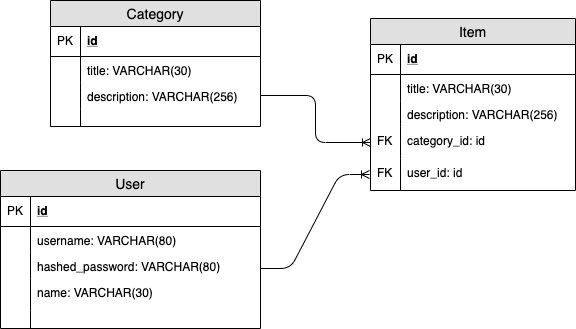

The diagram above was exported from draw.io. Its source (the exported page's mxGraphModel, read from the mxfile embedded in the PNG):
<mxGraphModel dx="772" dy="701" grid="1" gridSize="10" guides="1" tooltips="1" connect="1" arrows="1" fold="1" page="1" pageScale="1" pageWidth="1100" pageHeight="850" background="#ffffff" math="0" shadow="0">
  <root>
    <mxCell id="0" />
    <mxCell id="1" parent="0" />
    <mxCell id="yN0xP0D-bq4fnttt6IGi-6" value="User" style="swimlane;fontStyle=0;childLayout=stackLayout;horizontal=1;startSize=26;fillColor=#e0e0e0;horizontalStack=0;resizeParent=1;resizeParentMax=0;resizeLast=0;collapsible=1;marginBottom=0;swimlaneFillColor=#ffffff;align=center;fontSize=14;" parent="1" vertex="1">
      <mxGeometry x="100" y="260" width="260" height="158" as="geometry" />
    </mxCell>
    <mxCell id="yN0xP0D-bq4fnttt6IGi-7" value="id" style="shape=partialRectangle;top=0;left=0;right=0;bottom=1;align=left;verticalAlign=middle;fillColor=none;spacingLeft=34;spacingRight=4;overflow=hidden;rotatable=0;points=[[0,0.5],[1,0.5]];portConstraint=eastwest;dropTarget=0;fontStyle=5;fontSize=12;" parent="yN0xP0D-bq4fnttt6IGi-6" vertex="1">
      <mxGeometry y="26" width="260" height="30" as="geometry" />
    </mxCell>
    <mxCell id="yN0xP0D-bq4fnttt6IGi-8" value="PK" style="shape=partialRectangle;top=0;left=0;bottom=0;fillColor=none;align=left;verticalAlign=middle;spacingLeft=4;spacingRight=4;overflow=hidden;rotatable=0;points=[];portConstraint=eastwest;part=1;fontSize=12;" parent="yN0xP0D-bq4fnttt6IGi-7" vertex="1" connectable="0">
      <mxGeometry width="30" height="30" as="geometry" />
    </mxCell>
    <mxCell id="yN0xP0D-bq4fnttt6IGi-9" value="username: VARCHAR(80)&#10;" style="shape=partialRectangle;top=0;left=0;right=0;bottom=0;align=left;verticalAlign=top;fillColor=none;spacingLeft=34;spacingRight=4;overflow=hidden;rotatable=0;points=[[0,0.5],[1,0.5]];portConstraint=eastwest;dropTarget=0;fontSize=12;" parent="yN0xP0D-bq4fnttt6IGi-6" vertex="1">
      <mxGeometry y="56" width="260" height="26" as="geometry" />
    </mxCell>
    <mxCell id="yN0xP0D-bq4fnttt6IGi-10" value="" style="shape=partialRectangle;top=0;left=0;bottom=0;fillColor=none;align=left;verticalAlign=top;spacingLeft=4;spacingRight=4;overflow=hidden;rotatable=0;points=[];portConstraint=eastwest;part=1;fontSize=12;" parent="yN0xP0D-bq4fnttt6IGi-9" vertex="1" connectable="0">
      <mxGeometry width="30" height="26" as="geometry" />
    </mxCell>
    <mxCell id="yN0xP0D-bq4fnttt6IGi-11" value="hashed_password: VARCHAR(80)" style="shape=partialRectangle;top=0;left=0;right=0;bottom=0;align=left;verticalAlign=top;fillColor=none;spacingLeft=34;spacingRight=4;overflow=hidden;rotatable=0;points=[[0,0.5],[1,0.5]];portConstraint=eastwest;dropTarget=0;fontSize=12;" parent="yN0xP0D-bq4fnttt6IGi-6" vertex="1">
      <mxGeometry y="82" width="260" height="26" as="geometry" />
    </mxCell>
    <mxCell id="yN0xP0D-bq4fnttt6IGi-12" value="" style="shape=partialRectangle;top=0;left=0;bottom=0;fillColor=none;align=left;verticalAlign=top;spacingLeft=4;spacingRight=4;overflow=hidden;rotatable=0;points=[];portConstraint=eastwest;part=1;fontSize=12;" parent="yN0xP0D-bq4fnttt6IGi-11" vertex="1" connectable="0">
      <mxGeometry width="30" height="26" as="geometry" />
    </mxCell>
    <mxCell id="yN0xP0D-bq4fnttt6IGi-13" value="name: VARCHAR(30)&#10;" style="shape=partialRectangle;top=0;left=0;right=0;bottom=0;align=left;verticalAlign=top;fillColor=none;spacingLeft=34;spacingRight=4;overflow=hidden;rotatable=0;points=[[0,0.5],[1,0.5]];portConstraint=eastwest;dropTarget=0;fontSize=12;" parent="yN0xP0D-bq4fnttt6IGi-6" vertex="1">
      <mxGeometry y="108" width="260" height="32" as="geometry" />
    </mxCell>
    <mxCell id="yN0xP0D-bq4fnttt6IGi-14" value="" style="shape=partialRectangle;top=0;left=0;bottom=0;fillColor=none;align=left;verticalAlign=top;spacingLeft=4;spacingRight=4;overflow=hidden;rotatable=0;points=[];portConstraint=eastwest;part=1;fontSize=12;" parent="yN0xP0D-bq4fnttt6IGi-13" vertex="1" connectable="0">
      <mxGeometry width="30" height="32" as="geometry" />
    </mxCell>
    <mxCell id="yN0xP0D-bq4fnttt6IGi-15" value="" style="shape=partialRectangle;top=0;left=0;right=0;bottom=0;align=left;verticalAlign=top;fillColor=none;spacingLeft=34;spacingRight=4;overflow=hidden;rotatable=0;points=[[0,0.5],[1,0.5]];portConstraint=eastwest;dropTarget=0;fontSize=12;" parent="yN0xP0D-bq4fnttt6IGi-6" vertex="1">
      <mxGeometry y="140" width="260" height="18" as="geometry" />
    </mxCell>
    <mxCell id="yN0xP0D-bq4fnttt6IGi-16" value="" style="shape=partialRectangle;top=0;left=0;bottom=0;fillColor=none;align=left;verticalAlign=top;spacingLeft=4;spacingRight=4;overflow=hidden;rotatable=0;points=[];portConstraint=eastwest;part=1;fontSize=12;" parent="yN0xP0D-bq4fnttt6IGi-15" vertex="1" connectable="0">
      <mxGeometry width="30" height="18" as="geometry" />
    </mxCell>
    <mxCell id="yN0xP0D-bq4fnttt6IGi-22" value="Item" style="swimlane;fontStyle=0;childLayout=stackLayout;horizontal=1;startSize=26;fillColor=#e0e0e0;horizontalStack=0;resizeParent=1;resizeParentMax=0;resizeLast=0;collapsible=1;marginBottom=0;swimlaneFillColor=#ffffff;align=center;fontSize=14;" parent="1" vertex="1">
      <mxGeometry x="470" y="108" width="205" height="172" as="geometry" />
    </mxCell>
    <mxCell id="yN0xP0D-bq4fnttt6IGi-23" value="id" style="shape=partialRectangle;top=0;left=0;right=0;bottom=1;align=left;verticalAlign=middle;fillColor=none;spacingLeft=34;spacingRight=4;overflow=hidden;rotatable=0;points=[[0,0.5],[1,0.5]];portConstraint=eastwest;dropTarget=0;fontStyle=5;fontSize=12;" parent="yN0xP0D-bq4fnttt6IGi-22" vertex="1">
      <mxGeometry y="26" width="205" height="30" as="geometry" />
    </mxCell>
    <mxCell id="yN0xP0D-bq4fnttt6IGi-24" value="PK" style="shape=partialRectangle;top=0;left=0;bottom=0;fillColor=none;align=left;verticalAlign=middle;spacingLeft=4;spacingRight=4;overflow=hidden;rotatable=0;points=[];portConstraint=eastwest;part=1;fontSize=12;" parent="yN0xP0D-bq4fnttt6IGi-23" vertex="1" connectable="0">
      <mxGeometry width="30" height="30" as="geometry" />
    </mxCell>
    <mxCell id="yN0xP0D-bq4fnttt6IGi-25" value="title: VARCHAR(30)&#10;" style="shape=partialRectangle;top=0;left=0;right=0;bottom=0;align=left;verticalAlign=top;fillColor=none;spacingLeft=34;spacingRight=4;overflow=hidden;rotatable=0;points=[[0,0.5],[1,0.5]];portConstraint=eastwest;dropTarget=0;fontSize=12;" parent="yN0xP0D-bq4fnttt6IGi-22" vertex="1">
      <mxGeometry y="56" width="205" height="26" as="geometry" />
    </mxCell>
    <mxCell id="yN0xP0D-bq4fnttt6IGi-26" value="" style="shape=partialRectangle;top=0;left=0;bottom=0;fillColor=none;align=left;verticalAlign=top;spacingLeft=4;spacingRight=4;overflow=hidden;rotatable=0;points=[];portConstraint=eastwest;part=1;fontSize=12;" parent="yN0xP0D-bq4fnttt6IGi-25" vertex="1" connectable="0">
      <mxGeometry width="30" height="26" as="geometry" />
    </mxCell>
    <mxCell id="yN0xP0D-bq4fnttt6IGi-27" value="description: VARCHAR(256)" style="shape=partialRectangle;top=0;left=0;right=0;bottom=0;align=left;verticalAlign=top;fillColor=none;spacingLeft=34;spacingRight=4;overflow=hidden;rotatable=0;points=[[0,0.5],[1,0.5]];portConstraint=eastwest;dropTarget=0;fontSize=12;" parent="yN0xP0D-bq4fnttt6IGi-22" vertex="1">
      <mxGeometry y="82" width="205" height="26" as="geometry" />
    </mxCell>
    <mxCell id="yN0xP0D-bq4fnttt6IGi-28" value="" style="shape=partialRectangle;top=0;left=0;bottom=0;fillColor=none;align=left;verticalAlign=top;spacingLeft=4;spacingRight=4;overflow=hidden;rotatable=0;points=[];portConstraint=eastwest;part=1;fontSize=12;" parent="yN0xP0D-bq4fnttt6IGi-27" vertex="1" connectable="0">
      <mxGeometry width="30" height="26" as="geometry" />
    </mxCell>
    <mxCell id="yN0xP0D-bq4fnttt6IGi-29" value="category_id: id" style="shape=partialRectangle;top=0;left=0;right=0;bottom=0;align=left;verticalAlign=top;fillColor=none;spacingLeft=34;spacingRight=4;overflow=hidden;rotatable=0;points=[[0,0.5],[1,0.5]];portConstraint=eastwest;dropTarget=0;fontSize=12;" parent="yN0xP0D-bq4fnttt6IGi-22" vertex="1">
      <mxGeometry y="108" width="205" height="32" as="geometry" />
    </mxCell>
    <mxCell id="yN0xP0D-bq4fnttt6IGi-30" value="FK" style="shape=partialRectangle;top=0;left=0;bottom=0;fillColor=none;align=left;verticalAlign=top;spacingLeft=4;spacingRight=4;overflow=hidden;rotatable=0;points=[];portConstraint=eastwest;part=1;fontSize=12;" parent="yN0xP0D-bq4fnttt6IGi-29" vertex="1" connectable="0">
      <mxGeometry width="30" height="32" as="geometry" />
    </mxCell>
    <mxCell id="yN0xP0D-bq4fnttt6IGi-45" value="user_id: id" style="shape=partialRectangle;top=0;left=0;right=0;bottom=0;align=left;verticalAlign=top;fillColor=none;spacingLeft=34;spacingRight=4;overflow=hidden;rotatable=0;points=[[0,0.5],[1,0.5]];portConstraint=eastwest;dropTarget=0;fontSize=12;" parent="yN0xP0D-bq4fnttt6IGi-22" vertex="1">
      <mxGeometry y="140" width="205" height="32" as="geometry" />
    </mxCell>
    <mxCell id="yN0xP0D-bq4fnttt6IGi-46" value="FK" style="shape=partialRectangle;top=0;left=0;bottom=0;fillColor=none;align=left;verticalAlign=top;spacingLeft=4;spacingRight=4;overflow=hidden;rotatable=0;points=[];portConstraint=eastwest;part=1;fontSize=12;" parent="yN0xP0D-bq4fnttt6IGi-45" vertex="1" connectable="0">
      <mxGeometry width="30" height="32" as="geometry" />
    </mxCell>
    <mxCell id="yN0xP0D-bq4fnttt6IGi-33" value="Category" style="swimlane;fontStyle=0;childLayout=stackLayout;horizontal=1;startSize=26;fillColor=#e0e0e0;horizontalStack=0;resizeParent=1;resizeParentMax=0;resizeLast=0;collapsible=1;marginBottom=0;swimlaneFillColor=#ffffff;align=center;fontSize=14;" parent="1" vertex="1">
      <mxGeometry x="150" y="90" width="210" height="126" as="geometry" />
    </mxCell>
    <mxCell id="yN0xP0D-bq4fnttt6IGi-34" value="id" style="shape=partialRectangle;top=0;left=0;right=0;bottom=1;align=left;verticalAlign=middle;fillColor=none;spacingLeft=34;spacingRight=4;overflow=hidden;rotatable=0;points=[[0,0.5],[1,0.5]];portConstraint=eastwest;dropTarget=0;fontStyle=5;fontSize=12;" parent="yN0xP0D-bq4fnttt6IGi-33" vertex="1">
      <mxGeometry y="26" width="210" height="30" as="geometry" />
    </mxCell>
    <mxCell id="yN0xP0D-bq4fnttt6IGi-35" value="PK" style="shape=partialRectangle;top=0;left=0;bottom=0;fillColor=none;align=left;verticalAlign=middle;spacingLeft=4;spacingRight=4;overflow=hidden;rotatable=0;points=[];portConstraint=eastwest;part=1;fontSize=12;" parent="yN0xP0D-bq4fnttt6IGi-34" vertex="1" connectable="0">
      <mxGeometry width="30" height="30" as="geometry" />
    </mxCell>
    <mxCell id="yN0xP0D-bq4fnttt6IGi-36" value="title: VARCHAR(30)&#10;" style="shape=partialRectangle;top=0;left=0;right=0;bottom=0;align=left;verticalAlign=top;fillColor=none;spacingLeft=34;spacingRight=4;overflow=hidden;rotatable=0;points=[[0,0.5],[1,0.5]];portConstraint=eastwest;dropTarget=0;fontSize=12;" parent="yN0xP0D-bq4fnttt6IGi-33" vertex="1">
      <mxGeometry y="56" width="210" height="26" as="geometry" />
    </mxCell>
    <mxCell id="yN0xP0D-bq4fnttt6IGi-37" value="" style="shape=partialRectangle;top=0;left=0;bottom=0;fillColor=none;align=left;verticalAlign=top;spacingLeft=4;spacingRight=4;overflow=hidden;rotatable=0;points=[];portConstraint=eastwest;part=1;fontSize=12;" parent="yN0xP0D-bq4fnttt6IGi-36" vertex="1" connectable="0">
      <mxGeometry width="30" height="26" as="geometry" />
    </mxCell>
    <mxCell id="yN0xP0D-bq4fnttt6IGi-38" value="description: VARCHAR(256)" style="shape=partialRectangle;top=0;left=0;right=0;bottom=0;align=left;verticalAlign=top;fillColor=none;spacingLeft=34;spacingRight=4;overflow=hidden;rotatable=0;points=[[0,0.5],[1,0.5]];portConstraint=eastwest;dropTarget=0;fontSize=12;" parent="yN0xP0D-bq4fnttt6IGi-33" vertex="1">
      <mxGeometry y="82" width="210" height="26" as="geometry" />
    </mxCell>
    <mxCell id="yN0xP0D-bq4fnttt6IGi-39" value="" style="shape=partialRectangle;top=0;left=0;bottom=0;fillColor=none;align=left;verticalAlign=top;spacingLeft=4;spacingRight=4;overflow=hidden;rotatable=0;points=[];portConstraint=eastwest;part=1;fontSize=12;" parent="yN0xP0D-bq4fnttt6IGi-38" vertex="1" connectable="0">
      <mxGeometry width="30" height="26" as="geometry" />
    </mxCell>
    <mxCell id="yN0xP0D-bq4fnttt6IGi-42" value="" style="shape=partialRectangle;top=0;left=0;right=0;bottom=0;align=left;verticalAlign=top;fillColor=none;spacingLeft=34;spacingRight=4;overflow=hidden;rotatable=0;points=[[0,0.5],[1,0.5]];portConstraint=eastwest;dropTarget=0;fontSize=12;" parent="yN0xP0D-bq4fnttt6IGi-33" vertex="1">
      <mxGeometry y="108" width="210" height="18" as="geometry" />
    </mxCell>
    <mxCell id="yN0xP0D-bq4fnttt6IGi-43" value="" style="shape=partialRectangle;top=0;left=0;bottom=0;fillColor=none;align=left;verticalAlign=top;spacingLeft=4;spacingRight=4;overflow=hidden;rotatable=0;points=[];portConstraint=eastwest;part=1;fontSize=12;" parent="yN0xP0D-bq4fnttt6IGi-42" vertex="1" connectable="0">
      <mxGeometry width="30" height="18" as="geometry" />
    </mxCell>
    <mxCell id="yN0xP0D-bq4fnttt6IGi-47" value="" style="edgeStyle=entityRelationEdgeStyle;fontSize=12;html=1;endArrow=ERoneToMany;" parent="1" edge="1">
      <mxGeometry width="100" height="100" relative="1" as="geometry">
        <mxPoint x="360" y="358" as="sourcePoint" />
        <mxPoint x="469" y="264" as="targetPoint" />
      </mxGeometry>
    </mxCell>
    <mxCell id="yN0xP0D-bq4fnttt6IGi-50" style="edgeStyle=orthogonalEdgeStyle;orthogonalLoop=1;jettySize=auto;html=1;entryX=0;entryY=0.5;entryDx=0;entryDy=0;endArrow=ERoneToMany;endFill=0;rounded=1;" parent="1" source="yN0xP0D-bq4fnttt6IGi-38" target="yN0xP0D-bq4fnttt6IGi-29" edge="1">
      <mxGeometry relative="1" as="geometry" />
    </mxCell>
  </root>
</mxGraphModel>